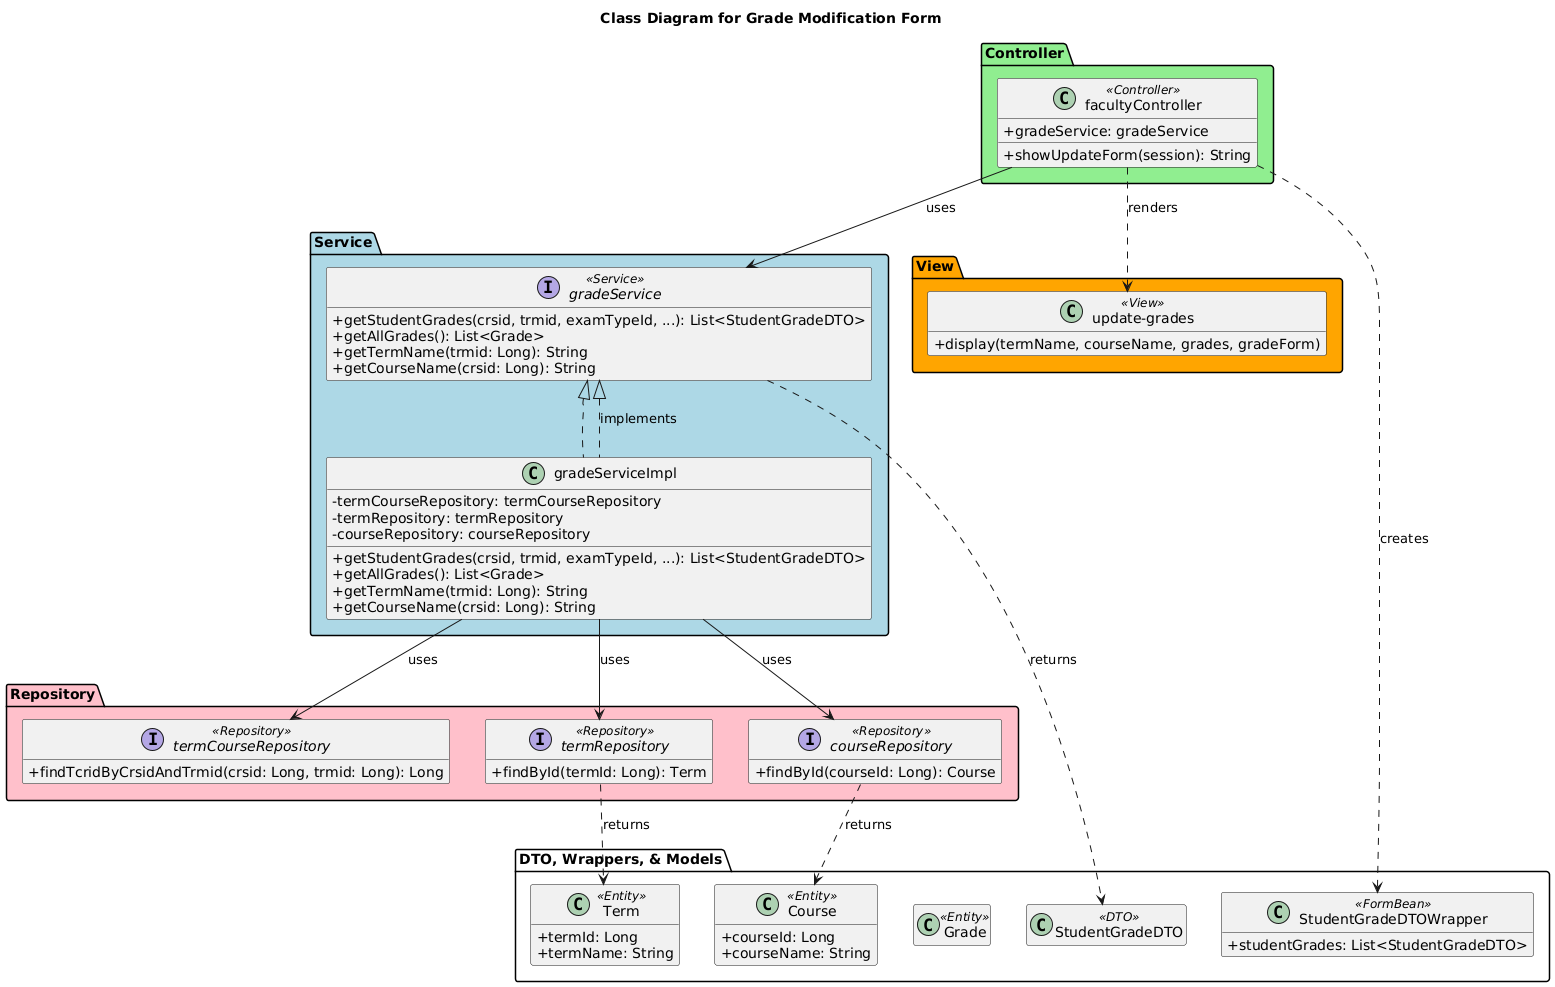

The diagram above was rendered by PlantUML. Its source (embedded in the PNG):
@startuml
' Titling the diagram
title Class Diagram for Grade Modification Form

' Defining stereotypes for clarity
skinparam classAttributeIconSize 0
hide empty members

package "Controller" #lightgreen {
  class "facultyController" <<Controller>> {
    + gradeService: gradeService
    ' Other methods...
    + showUpdateForm(session): String
  }
}

package "Service" #lightblue {
  interface gradeService <<Service>> {
    + getStudentGrades(crsid, trmid, examTypeId, ...): List<StudentGradeDTO>
    + getAllGrades(): List<Grade>
    + getTermName(trmid: Long): String
    + getCourseName(crsid: Long): String
    ' Other methods...
  }

  class gradeServiceImpl implements gradeService {
    - termCourseRepository: termCourseRepository
    - termRepository: termRepository
    - courseRepository: courseRepository
    ' Other attributes and methods...
    + getStudentGrades(crsid, trmid, examTypeId, ...): List<StudentGradeDTO>
    + getAllGrades(): List<Grade>
    + getTermName(trmid: Long): String
    + getCourseName(crsid: Long): String
  }
}

package "Repository" #pink {
  interface termCourseRepository <<Repository>> {
    + findTcridByCrsidAndTrmid(crsid: Long, trmid: Long): Long
  }
  interface termRepository <<Repository>> {
    + findById(termId: Long): Term
  }
  interface courseRepository <<Repository>> {
    + findById(courseId: Long): Course
  }
}

package "View" #orange {
  class "update-grades" <<View>> {
    + display(termName, courseName, grades, gradeForm)
  }
}

package "DTO, Wrappers, & Models" {
  class StudentGradeDTO <<DTO>> {
    ' Attributes for student grade data
  }
  class StudentGradeDTOWrapper <<FormBean>> {
    ' Wrapper for form submission
    + studentGrades: List<StudentGradeDTO>
  }
  class Grade <<Entity>> {
    ' Attributes for a grade
  }
  class Term <<Entity>> {
    + termId: Long
    + termName: String
  }
  class Course <<Entity>> {
    + courseId: Long
    + courseName: String
  }
}

' Defining relationships between the components
facultyController --> gradeService : uses
gradeServiceImpl .up.|> gradeService : implements
gradeServiceImpl --> termCourseRepository : uses
gradeServiceImpl --> termRepository : uses
gradeServiceImpl --> courseRepository : uses

facultyController ..> "update-grades" : renders
facultyController ..> StudentGradeDTOWrapper : creates

gradeService ..> StudentGradeDTO : returns
termRepository ..> Term : returns
courseRepository ..> Course : returns
@enduml